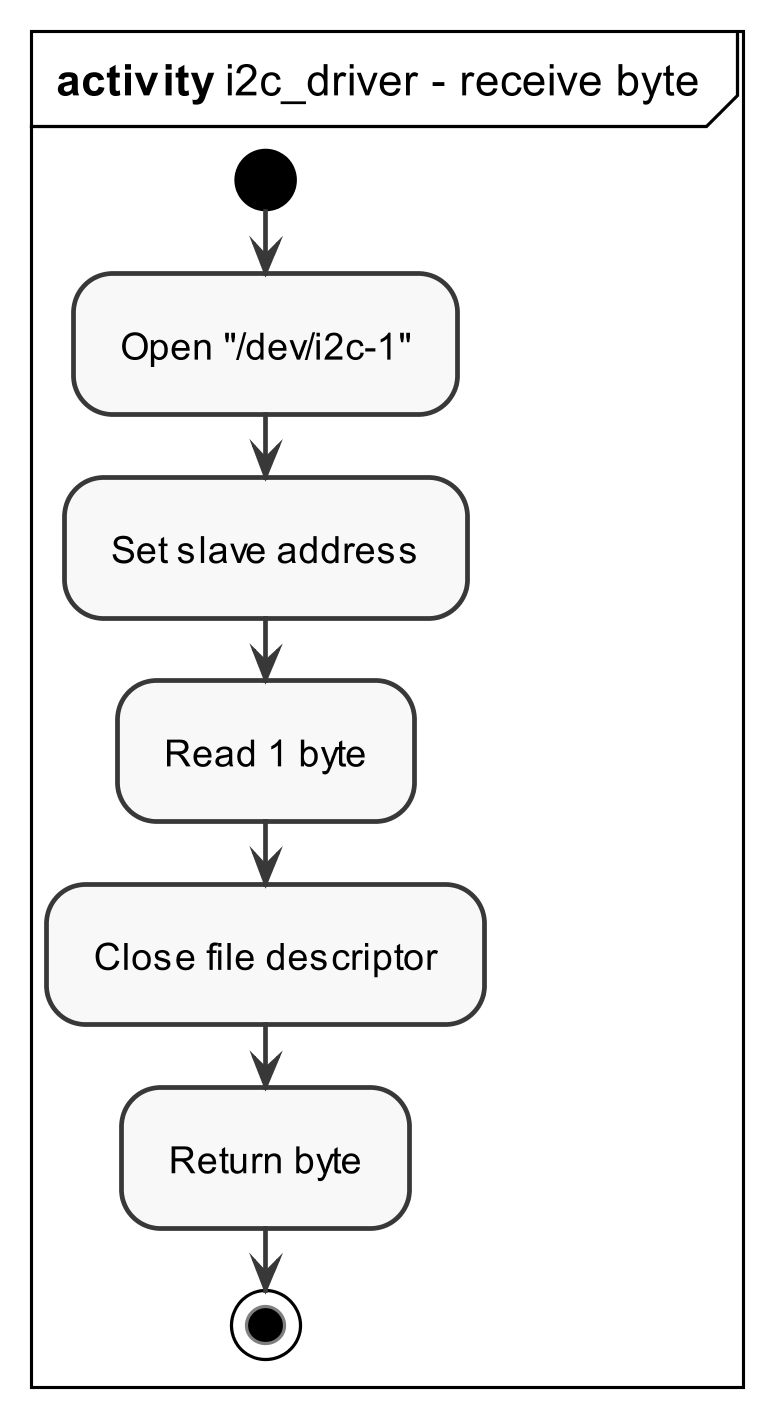

The diagram above was rendered by PlantUML. Its source (embedded in the PNG):
@startuml i2cDriver-receive
skinparam {
    monochrome true
    dpi 300
    padding 5
    sequenceMessageAlign center
    packageStyle frame
    shadowing false
}

mainframe **activity** i2c_driver - receive byte

    start
        :Open "/dev/i2c-1";
        :Set slave address;
        :Read 1 byte;
        :Close file descriptor;
        :Return byte;
    stop
@enduml